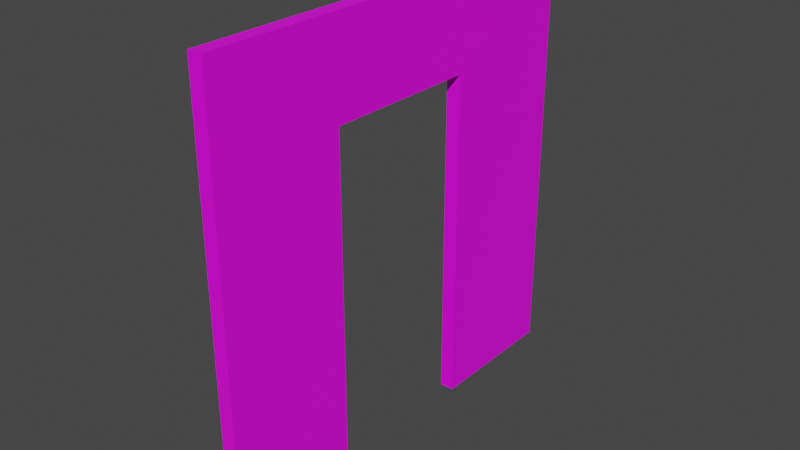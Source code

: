 # Source: Wall_Door_1.blend  (saved by Blender 2.81.16; exported with 4.5.12 LTS)
import bpy
from mathutils import Matrix  # noqa: F401  (used for matrix-valued properties, if any)

bpy.ops.wm.read_factory_settings(use_empty=True)
scene = bpy.context.scene
scene.name = 'Scene'

# ---- collections
col_collection = bpy.data.collections.new('Collection'); scene.collection.children.link(col_collection)

# ---- images (referenced by path relative to the original .blend; pixels are not part of the script)
import os
ASSET_DIR = os.environ.get("B2B_ASSET_DIR", "")  # directory of the original .blend (textures are referenced by path, not embedded)
HERE = os.path.dirname(os.path.abspath(__file__))  # packed textures are extracted next to this script under _unpacked/

def load_image(name, relpath, width, height, colorspace="sRGB"):
    """Load a texture the original file referenced (path relative to the .blend, or extracted next to this script)."""
    p = next((c for c in (os.path.join(HERE, relpath), os.path.join(ASSET_DIR, relpath)) if relpath and os.path.exists(c)), "")
    if p:
        img = bpy.data.images.load(p, check_existing=True)
        img.name = name
    else:  # same state as the original file: an image datablock whose file is absent (Cycles renders it pink)
        img = bpy.data.images.new(name, width, height)
        img.source = "FILE"
        img.filepath = "//" + (relpath or name)
    img.colorspace_settings.name = colorspace
    return img
img_untitled_001 = load_image('Untitled.001', '', 1024, 1024, 'sRGB')

# ---- materials (node trees are filled in below, after node groups)
mat_material_001 = bpy.data.materials.new('Material.001')
mat_material_001.use_transparent_shadow = False

# ---- material node trees
mat_material_001.use_nodes = True; mat_material_001.node_tree.nodes.clear()
_N = mat_material_001.node_tree.nodes; _L = mat_material_001.node_tree.links
n0 = _N.new('ShaderNodeOutputMaterial'); n0.name = 'Material Output'; n0.location = (300, 300)
n1 = _N.new('ShaderNodeBsdfPrincipled'); n1.name = 'Principled BSDF'; n1.location = (10, 300)
n1.distribution = 'GGX'
n1.subsurface_method = 'BURLEY'
n1.inputs[3].default_value = 1.45
n1.inputs[27].default_value = (0.0, 0.0, 0.0, 1.0)
n1.inputs[28].default_value = 1.0
n2 = _N.new('ShaderNodeTexImage'); n2.name = 'Image Texture'; n2.location = (-280, 280)
n2.image = img_untitled_001
_L.new(n1.outputs[0], n0.inputs[0])
_L.new(n2.outputs[0], n1.inputs[0])
n0.is_active_output = True

# ---- world
world_world = bpy.data.worlds.new('World'); scene.world = world_world
world_world.use_nodes = True; world_world.node_tree.nodes.clear()
_N = world_world.node_tree.nodes; _L = world_world.node_tree.links
n0 = _N.new('ShaderNodeOutputWorld'); n0.name = 'World Output'; n0.location = (300, 300)
n1 = _N.new('ShaderNodeBackground'); n1.name = 'Background'; n1.location = (10, 300)
n1.inputs[0].default_value = (0.05088, 0.05088, 0.05088, 1.0)
_L.new(n1.outputs[0], n0.inputs[0])
n0.is_active_output = True
world_world.color = (0.05088, 0.05088, 0.05088)
world_world.use_sun_shadow = False
world_world.sun_shadow_jitter_overblur = 0.0

# ---- meshes
me_cube_001 = bpy.data.meshes.new('Cube.001')
me_cube_001.from_pydata([(-0.05008, 0.0, 0.0), (-0.05008, 0.0, 3.0), (-0.05008, 3.0, 0.0), (-0.05008, 3.0, 3.0), (0.05008, 0.0, 0.0), (0.05008, 0.0, 3.0), (0.05008, 3.0, 0.0), (0.05008, 3.0, 3.0), (0.05008, 2.019, 2.351), (-0.05008, 2.019, 2.351), (0.05008, 0.9197, 2.351), (-0.05008, 0.9197, 2.351), (0.05008, 0.9197, 0.0), (-0.05008, 0.9197, 0.0), (0.05008, 2.019, 0.0), (-0.05008, 2.019, 0.0)], [], [(0, 1, 3, 2, 15, 9, 11, 13), (6, 7, 5, 4, 12, 10, 8, 14), (4, 5, 1, 0), (2, 3, 7, 6), (1, 5, 7, 3), (2, 6, 14, 15), (8, 9, 15, 14), (13, 12, 4, 0), (11, 10, 12, 13), (10, 11, 9, 8)])
_uv = me_cube_001.uv_layers.new(name='UVMap')
_uv.uv.foreach_set('vector', [0.0, 0.0, 0.0, 1.0, 1.0, 1.0, 1.0, 0.0, 0.6732, 0.0, 0.6732, 0.7836, 0.3066, 0.7836, 0.3066, 0.0, 1.0, 0.0, 1.0, 1.0, 0.0, 1.0, 0.0, 0.0, 0.3066, 0.0, 0.3066, 0.7836, 0.6732, 0.7836, 0.6732, 0.0, 0.0, 0.0, 0.0, 1.0, 0.0, 1.0, 0.0, 0.0, 1.0, 0.0, 1.0, 1.0, 1.0, 1.0, 1.0, 0.0, 0.0, 1.0, 0.0, 1.0, 1.0, 1.0, 1.0, 1.0, 1.0, 0.0, 1.0, 0.0, 0.6732, 0.0, 0.6732, 0.0, 0.6732, 0.7836, 0.6732, 0.7836, 0.6732, 0.0, 0.6732, 0.0, 0.3066, 0.0, 0.3066, 0.0, 0.0, 0.0, 0.0, 0.0, 0.3066, 0.7836, 0.3066, 0.7836, 0.3066, 0.0, 0.3066, 0.0, 0.3066, 0.7836, 0.3066, 0.7836, 0.6732, 0.7836, 0.6732, 0.7836])
me_cube_001.materials.append(mat_material_001)
me_cube_001.use_remesh_fix_poles = True
me_cube_001.use_remesh_preserve_attributes = False
me_cube_001.use_mirror_vertex_groups = False
me_cube_001.update()

# ---- objects
ob_wall_3x3 = bpy.data.objects.new('Wall_3x3', me_cube_001)

# ---- transforms, parenting, visibility, modifiers, constraints
ob_wall_3x3.location = (0.0, 0.0, 0.0)
ob_wall_3x3.lineart.crease_threshold = 0.0

# ---- collection membership
col_collection.objects.link(ob_wall_3x3)

# ---- scene / render settings (as saved in the file)
scene.frame_start = 1; scene.frame_end = 250; scene.frame_set(1)
scene.render.engine = 'BLENDER_EEVEE_NEXT'
scene.cycles.use_denoising = False
scene.cycles.samples = 128
scene.cycles.sampling_pattern = 'TABULATED_SOBOL'
scene.cycles.use_adaptive_sampling = False
scene.cycles.use_light_tree = False
scene.view_settings.view_transform = 'Filmic'
bpy.context.view_layer.update()

# ---- added for rendering (the .blend has no active camera and no usable light): camera, sun
cam_auto = bpy.data.cameras.new('AutoCamera')
cam_auto.lens = 50.0
cam_auto.sensor_width = 36.0
cam_auto.clip_end = 1000.0
ob_auto_camera = bpy.data.objects.new('AutoCamera', cam_auto)
scene.collection.objects.link(ob_auto_camera)
ob_auto_camera.location = (3.92649, -3.21179, 4.64119)
ob_auto_camera.rotation_euler = (1.09748, -7.21219e-08, 0.694738)
scene.camera = ob_auto_camera
light_auto_sun = bpy.data.lights.new('AutoSun', 'SUN')
light_auto_sun.energy = 3.0
light_auto_sun.angle = 0.0523599
ob_auto_sun = bpy.data.objects.new('AutoSun', light_auto_sun)
scene.collection.objects.link(ob_auto_sun)
ob_auto_sun.rotation_euler = (0.872665, 0.174533, 0.523599)
bpy.context.view_layer.update()
